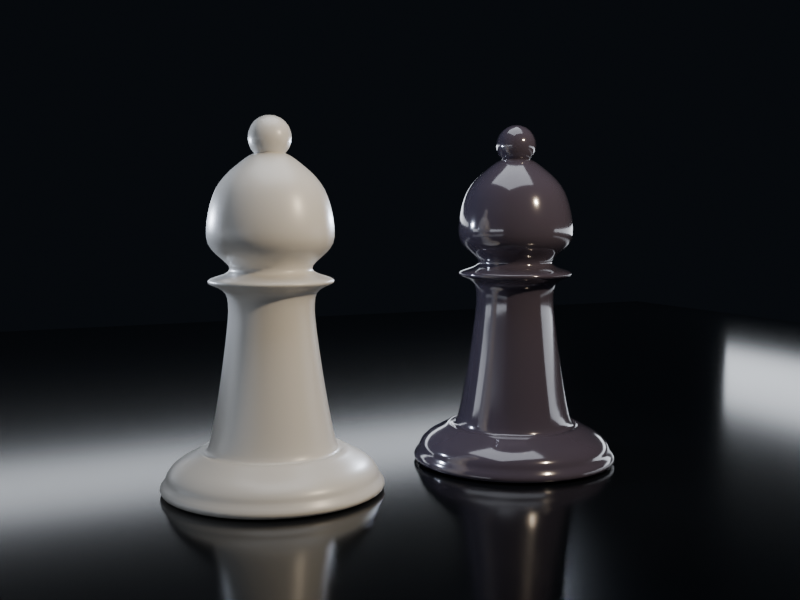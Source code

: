 # Source: piece-bishop.blend  (saved by Blender 5.2.45; exported with 4.5.12 LTS)
import bpy
from mathutils import Matrix  # noqa: F401  (used for matrix-valued properties, if any)

bpy.ops.wm.read_factory_settings(use_empty=True)
scene = bpy.context.scene
scene.name = 'piece-bishop'

# ---- collections
col_piece_bishop = bpy.data.collections.new('piece-bishop'); scene.collection.children.link(col_piece_bishop)
col_piece_bishop_marble = bpy.data.collections.new('piece-bishop-marble'); col_piece_bishop.children.link(col_piece_bishop_marble)
col_piece_bishop_obsidian = bpy.data.collections.new('piece-bishop-obsidian'); col_piece_bishop.children.link(col_piece_bishop_obsidian)
col_review = bpy.data.collections.new('review'); scene.collection.children.link(col_review)

# ---- materials (node trees are filled in below, after node groups)
mat_material_marble = bpy.data.materials.new('material-marble')
mat_material_obsidian = bpy.data.materials.new('material-obsidian')
mat_env_softbox = bpy.data.materials.new('env-softbox')
mat_env_strip_left = bpy.data.materials.new('env-strip-left')
mat_env_strip_right = bpy.data.materials.new('env-strip-right')
mat_env_strip_back = bpy.data.materials.new('env-strip-back')
mat_mirror_floor_dark = bpy.data.materials.new('mirror-floor-dark')

# ---- material node trees
mat_material_marble.use_nodes = True; mat_material_marble.node_tree.nodes.clear()
_N = mat_material_marble.node_tree.nodes; _L = mat_material_marble.node_tree.links
n0 = _N.new('ShaderNodeOutputMaterial'); n0.name = 'material-output'; n0.location = (900, 0)
n0.label = 'material output'
n1 = _N.new('ShaderNodeBsdfPrincipled'); n1.name = 'marble-surface'; n1.location = (560, 0)
n1.label = 'marble surface'
n1.inputs[10].default_value = 0.005
n1.inputs[20].default_value = 0.3
n2 = _N.new('ShaderNodeValue'); n2.name = 'world'; n2.location = (-900, 220)
n2.label = 'World: 0 cathedral, 1 MONOLITH'
n2.outputs[0].default_value = 0.0
n3 = _N.new('ShaderNodeMix'); n3.name = 'marble-colour'; n3.location = (-600, 260)
n3.label = 'marble colour'
n3.data_type = 'RGBA'
n3.inputs[6].default_value = (0.9137, 0.8941, 0.8549, 1.0)
n3.inputs[7].default_value = (0.9255, 0.9098, 0.9373, 1.0)
n4 = _N.new('ShaderNodeMix'); n4.name = 'marble-roughness'; n4.location = (-600, 40)
n4.label = 'marble roughness'
n4.inputs[2].default_value = 0.36
n4.inputs[3].default_value = 0.34
n5 = _N.new('ShaderNodeMix'); n5.name = 'marble-clearcoat'; n5.location = (-600, -120)
n5.label = 'marble clearcoat'
n5.inputs[2].default_value = 0.45
n5.inputs[3].default_value = 0.42
n6 = _N.new('ShaderNodeLayerWeight'); n6.name = 'edge-facing'; n6.location = (-900, -320)
n6.label = 'Facing: 0 face on, 1 at the edge'
n7 = _N.new('ShaderNodeMath'); n7.name = 'edge-power'; n7.location = (-600, -320)
n7.label = 'edge power'
n7.operation = 'POWER'
n7.inputs[1].default_value = 2.0
n8 = _N.new('ShaderNodeMath'); n8.name = 'edge-scale'; n8.location = (-380, -380)
n8.label = 'edge scale'
n8.operation = 'MULTIPLY'
n8.inputs[1].default_value = 0.42
n9 = _N.new('ShaderNodeMix'); n9.name = 'edge-strength'; n9.location = (-600, -500)
n9.label = 'edge strength'
n9.inputs[2].default_value = 0.5
n9.inputs[3].default_value = 0.9
n10 = _N.new('ShaderNodeMath'); n10.name = 'edge-amount'; n10.location = (-200, -330)
n10.label = 'edge amount'
n10.operation = 'MULTIPLY'
n11 = _N.new('ShaderNodeMath'); n11.name = 'edge-keep'; n11.location = (-20, -330)
n11.label = 'edge keep'
n11.operation = 'SUBTRACT'
n11.inputs[0].default_value = 1.0
n12 = _N.new('ShaderNodeNewGeometry'); n12.name = 'surface-point'; n12.location = (-900, -700)
n12.label = 'surface point'
n13 = _N.new('ShaderNodeSeparateXYZ'); n13.name = 'surface-height'; n13.location = (-700, -700)
n13.label = 'surface height'
n14 = _N.new('ShaderNodeMapRange'); n14.name = 'contact-shade'; n14.location = (-420, -720)
n14.label = 'contact shade'
n14.interpolation_type = 'SMOOTHSTEP'
n14.inputs[2].default_value = 0.3
n15 = _N.new('ShaderNodeMix'); n15.name = 'contact-strength'; n15.location = (-700, -880)
n15.label = 'contact strength'
n15.inputs[2].default_value = 0.86
n15.inputs[3].default_value = 0.76
n16 = _N.new('ShaderNodeMath'); n16.name = 'form-shade'; n16.location = (160, -420)
n16.label = 'form shade'
n16.operation = 'MULTIPLY'
n17 = _N.new('ShaderNodeCombineColor'); n17.name = 'form-shade-colour'; n17.location = (330, -200)
n17.label = 'form shade colour'
n18 = _N.new('ShaderNodeMix'); n18.name = 'marble-shaded'; n18.location = (330, 200)
n18.label = 'marble shaded'
n18.data_type = 'RGBA'
n18.blend_type = 'MULTIPLY'
n18.inputs[0].default_value = 1.0
_L.new(n1.outputs[0], n0.inputs[0])
_L.new(n2.outputs[0], n3.inputs[0])
_L.new(n2.outputs[0], n4.inputs[0])
_L.new(n4.outputs[0], n1.inputs[2])
_L.new(n2.outputs[0], n5.inputs[0])
_L.new(n5.outputs[0], n1.inputs[19])
_L.new(n6.outputs[1], n7.inputs[0])
_L.new(n2.outputs[0], n9.inputs[0])
_L.new(n9.outputs[0], n8.inputs[0])
_L.new(n8.outputs[0], n10.inputs[0])
_L.new(n7.outputs[0], n10.inputs[1])
_L.new(n10.outputs[0], n11.inputs[1])
_L.new(n12.outputs[0], n13.inputs[0])
_L.new(n13.outputs[2], n14.inputs[0])
_L.new(n2.outputs[0], n15.inputs[0])
_L.new(n15.outputs[0], n14.inputs[3])
_L.new(n11.outputs[0], n16.inputs[0])
_L.new(n14.outputs[0], n16.inputs[1])
_L.new(n16.outputs[0], n17.inputs[0])
_L.new(n16.outputs[0], n17.inputs[1])
_L.new(n16.outputs[0], n17.inputs[2])
_L.new(n3.outputs[2], n18.inputs[6])
_L.new(n17.outputs[0], n18.inputs[7])
_L.new(n18.outputs[2], n1.inputs[0])
n0.is_active_output = True
mat_material_obsidian.use_nodes = True; mat_material_obsidian.node_tree.nodes.clear()
_N = mat_material_obsidian.node_tree.nodes; _L = mat_material_obsidian.node_tree.links
n0 = _N.new('ShaderNodeOutputMaterial'); n0.name = 'material-output'; n0.location = (900, 0)
n0.label = 'material output'
n1 = _N.new('ShaderNodeBsdfPrincipled'); n1.name = 'obsidian-surface'; n1.location = (560, 0)
n1.label = 'obsidian surface'
n1.inputs[1].default_value = 0.08
n1.inputs[10].default_value = 0.005
n1.inputs[20].default_value = 0.08
n1.inputs[27].default_value = (0.4072, 0.4621, 0.5457, 1.0)
n2 = _N.new('ShaderNodeValue'); n2.name = 'world'; n2.location = (-900, 220)
n2.label = 'World: 0 cathedral, 1 MONOLITH'
n2.outputs[0].default_value = 0.0
n3 = _N.new('ShaderNodeMix'); n3.name = 'obsidian-colour'; n3.location = (-600, 260)
n3.label = 'obsidian colour'
n3.data_type = 'RGBA'
n3.inputs[6].default_value = (0.08235, 0.07059, 0.102, 1.0)
n3.inputs[7].default_value = (0.05882, 0.07451, 0.09412, 1.0)
n4 = _N.new('ShaderNodeMix'); n4.name = 'obsidian-roughness'; n4.location = (-600, 40)
n4.label = 'obsidian roughness'
n4.inputs[2].default_value = 0.14
n4.inputs[3].default_value = 0.22
n5 = _N.new('ShaderNodeMix'); n5.name = 'obsidian-clearcoat'; n5.location = (-600, -120)
n5.label = 'obsidian clearcoat'
n5.inputs[2].default_value = 1.0
n5.inputs[3].default_value = 0.7
n6 = _N.new('ShaderNodeLayerWeight'); n6.name = 'edge-facing'; n6.location = (-900, -320)
n6.label = 'Facing: 0 face on, 1 at the edge'
n7 = _N.new('ShaderNodeMath'); n7.name = 'rim-power'; n7.location = (-600, -320)
n7.label = 'rim power'
n7.operation = 'POWER'
n7.inputs[1].default_value = 2.6
n8 = _N.new('ShaderNodeMath'); n8.name = 'rim-amount'; n8.location = (-380, -320)
n8.label = 'rim amount'
n8.operation = 'MULTIPLY'
n9 = _N.new('ShaderNodeMath'); n9.name = 'rim-strength'; n9.location = (-200, -320)
n9.label = 'rim strength'
n9.operation = 'MULTIPLY'
n9.inputs[1].default_value = 1.2
_L.new(n1.outputs[0], n0.inputs[0])
_L.new(n2.outputs[0], n3.inputs[0])
_L.new(n2.outputs[0], n4.inputs[0])
_L.new(n4.outputs[0], n1.inputs[2])
_L.new(n2.outputs[0], n5.inputs[0])
_L.new(n5.outputs[0], n1.inputs[19])
_L.new(n3.outputs[2], n1.inputs[0])
_L.new(n6.outputs[1], n7.inputs[0])
_L.new(n7.outputs[0], n8.inputs[0])
_L.new(n2.outputs[0], n8.inputs[1])
_L.new(n8.outputs[0], n9.inputs[0])
_L.new(n9.outputs[0], n1.inputs[28])
n0.is_active_output = True
mat_env_softbox.use_nodes = True; mat_env_softbox.node_tree.nodes.clear()
_N = mat_env_softbox.node_tree.nodes; _L = mat_env_softbox.node_tree.links
n0 = _N.new('ShaderNodeEmission'); n0.name = 'Emission'; n0.location = (0, 0)
n0.inputs[0].default_value = (0.7913, 0.8388, 0.9131, 1.0)
n0.inputs[1].default_value = 3.2
n1 = _N.new('ShaderNodeOutputMaterial'); n1.name = 'Material Output'; n1.location = (0, 0)
_L.new(n0.outputs[0], n1.inputs[0])
n1.is_active_output = True
mat_env_strip_left.use_nodes = True; mat_env_strip_left.node_tree.nodes.clear()
_N = mat_env_strip_left.node_tree.nodes; _L = mat_env_strip_left.node_tree.links
n0 = _N.new('ShaderNodeEmission'); n0.name = 'Emission'; n0.location = (0, 0)
n0.inputs[0].default_value = (0.7913, 0.8388, 0.9131, 1.0)
n0.inputs[1].default_value = 3.2
n1 = _N.new('ShaderNodeOutputMaterial'); n1.name = 'Material Output'; n1.location = (0, 0)
_L.new(n0.outputs[0], n1.inputs[0])
n1.is_active_output = True
mat_env_strip_right.use_nodes = True; mat_env_strip_right.node_tree.nodes.clear()
_N = mat_env_strip_right.node_tree.nodes; _L = mat_env_strip_right.node_tree.links
n0 = _N.new('ShaderNodeEmission'); n0.name = 'Emission'; n0.location = (0, 0)
n0.inputs[0].default_value = (0.7913, 0.8388, 0.9131, 1.0)
n0.inputs[1].default_value = 3.2
n1 = _N.new('ShaderNodeOutputMaterial'); n1.name = 'Material Output'; n1.location = (0, 0)
_L.new(n0.outputs[0], n1.inputs[0])
n1.is_active_output = True
mat_env_strip_back.use_nodes = True; mat_env_strip_back.node_tree.nodes.clear()
_N = mat_env_strip_back.node_tree.nodes; _L = mat_env_strip_back.node_tree.links
n0 = _N.new('ShaderNodeEmission'); n0.name = 'Emission'; n0.location = (0, 0)
n0.inputs[0].default_value = (0.7913, 0.8388, 0.9131, 1.0)
n0.inputs[1].default_value = 3.2
n1 = _N.new('ShaderNodeOutputMaterial'); n1.name = 'Material Output'; n1.location = (0, 0)
_L.new(n0.outputs[0], n1.inputs[0])
n1.is_active_output = True
mat_mirror_floor_dark.use_nodes = True; mat_mirror_floor_dark.node_tree.nodes.clear()
_N = mat_mirror_floor_dark.node_tree.nodes; _L = mat_mirror_floor_dark.node_tree.links
n0 = _N.new('ShaderNodeBsdfPrincipled'); n0.name = 'Principled BSDF'; n0.location = (-200, 100)
n0.inputs[0].default_value = (0.00335, 0.00402, 0.00518, 1.0)
n0.inputs[2].default_value = 0.14
n0.inputs[10].default_value = 0.005
n1 = _N.new('ShaderNodeOutputMaterial'); n1.name = 'Material Output'; n1.location = (200, 100)
_L.new(n0.outputs[0], n1.inputs[0])
n1.is_active_output = True

# ---- world
world_world_monolith_room = bpy.data.worlds.new('world-monolith-room'); scene.world = world_world_monolith_room
world_world_monolith_room.use_nodes = True; world_world_monolith_room.node_tree.nodes.clear()
_N = world_world_monolith_room.node_tree.nodes; _L = world_world_monolith_room.node_tree.links
n0 = _N.new('ShaderNodeBackground'); n0.name = 'Background'; n0.location = (-200, 100)
n0.inputs[0].default_value = (0.003677, 0.004777, 0.006512, 1.0)
n1 = _N.new('ShaderNodeOutputWorld'); n1.name = 'World Output'; n1.location = (200, 100)
_L.new(n0.outputs[0], n1.inputs[0])
n1.is_active_output = True

# ---- cameras
cam_cam_piece_bishop = bpy.data.cameras.new('cam-piece-bishop')
cam_cam_piece_bishop.clip_start = 0.05
cam_cam_piece_bishop.clip_end = 60.0
cam_cam_piece_bishop.lens = 44.78

# ---- lights
light_light_key = bpy.data.lights.new('light-key', 'SPOT')
light_light_key.color = (1.0, 0.815, 0.578)
light_light_key.energy = 166.4
light_light_key.shadow_soft_size = 0.064
light_light_key.spot_blend = 0.6
light_light_key.spot_size = 1.222
light_light_rim_l = bpy.data.lights.new('light-rim.L', 'SPOT')
light_light_rim_l.color = (0.578, 0.651, 0.791)
light_light_rim_l.energy = 89.6
light_light_rim_l.shadow_soft_size = 0.064
light_light_rim_l.spot_blend = 0.6
light_light_rim_l.spot_size = 0.995
light_light_rim_r = bpy.data.lights.new('light-rim.R', 'SPOT')
light_light_rim_r.color = (0.578, 0.651, 0.791)
light_light_rim_r.energy = 89.6
light_light_rim_r.shadow_soft_size = 0.064
light_light_rim_r.spot_blend = 0.6
light_light_rim_r.spot_size = 0.995

# ---- meshes
me_piece_bishop_body = bpy.data.meshes.new('piece-bishop-body')
me_piece_bishop_body.from_pydata([(0.0, 0.0, 0.0), (0.0, -0.03607, -0.0005061), (0.0, -0.08838, -0.001654), (0.0, -0.1497, -0.002887), (0.0, -0.2128, -0.00365), (0.0, -0.2705, -0.003386), (0.0, -0.3155, -0.00154), (0.0, -0.3422, 0.002448), (0.0, -0.3554, 0.008665), (0.0, -0.359, 0.01649), (0.0, -0.3561, 0.02526), (0.0, -0.3499, 0.0343), (0.0, -0.3435, 0.04294), (0.0, -0.3399, 0.05053), (0.0, -0.3378, 0.05725), (0.0, -0.3347, 0.0636), (0.0, -0.3307, 0.0697), (0.0, -0.3257, 0.07567), (0.0, -0.3198, 0.08161), (0.0, -0.3129, 0.08764), (0.0, -0.3048, 0.09385), (0.0, -0.2946, 0.1002), (0.0, -0.2831, 0.1067), (0.0, -0.2709, 0.1131), (0.0, -0.259, 0.1193), (0.0, -0.248, 0.1253), (0.0, -0.2387, 0.1308), (0.0, -0.2312, 0.1326), (0.0, -0.2248, 0.1311), (0.0, -0.2192, 0.1294), (0.0, -0.2138, 0.1305), (0.0, -0.2082, 0.1374), (0.0, -0.2021, 0.153), (0.0, -0.1949, 0.1806), (0.0, -0.1866, 0.2204), (0.0, -0.1779, 0.2685), (0.0, -0.1692, 0.3205), (0.0, -0.1611, 0.3722), (0.0, -0.1542, 0.4194), (0.0, -0.1489, 0.4581), (0.0, -0.1446, 0.4916), (0.0, -0.1409, 0.5223), (0.0, -0.1381, 0.55), (0.0, -0.1367, 0.5749), (0.0, -0.1369, 0.5969), (0.0, -0.1392, 0.616), (0.0, -0.1447, 0.6316), (0.0, -0.1549, 0.6426), (0.0, -0.1676, 0.6503), (0.0, -0.1807, 0.656), (0.0, -0.1918, 0.6607), (0.0, -0.1988, 0.6657), (0.0, -0.1993, 0.6721), (0.0, -0.1919, 0.6779), (0.0, -0.1789, 0.683), (0.0, -0.1631, 0.6879), (0.0, -0.1478, 0.6933), (0.0, -0.1358, 0.7), (0.0, -0.1301, 0.7085), (0.0, -0.133, 0.7188), (0.0, -0.1427, 0.73), (0.0, -0.1566, 0.7424), (0.0, -0.172, 0.7561), (0.0, -0.1863, 0.7714), (0.0, -0.1967, 0.7885), (0.0, -0.201, 0.8078), (0.0, -0.2014, 0.8307), (0.0, -0.1993, 0.8565), (0.0, -0.1948, 0.8836), (0.0, -0.1883, 0.9106), (0.0, -0.1802, 0.936), (0.0, -0.1708, 0.9584), (0.0, -0.1591, 0.9781), (0.0, -0.1444, 0.9967), (0.0, -0.1278, 1.014), (0.0, -0.1104, 1.029), (0.0, -0.09325, 1.043), (0.0, -0.07751, 1.055), (0.0, -0.06391, 1.064), (0.0, -0.05075, 1.07), (0.0, -0.038, 1.074), (0.0, -0.0261, 1.077), (0.0, -0.01551, 1.078), (0.0, -0.00666, 1.079), (0.0, 0.0, 1.08)], [(0, 1), (1, 2), (2, 3), (3, 4), (4, 5), (5, 6), (6, 7), (7, 8), (8, 9), (9, 10), (10, 11), (11, 12), (12, 13), (13, 14), (14, 15), (15, 16), (16, 17), (17, 18), (18, 19), (19, 20), (20, 21), (21, 22), (22, 23), (23, 24), (24, 25), (25, 26), (26, 27), (27, 28), (28, 29), (29, 30), (30, 31), (31, 32), (32, 33), (33, 34), (34, 35), (35, 36), (36, 37), (37, 38), (38, 39), (39, 40), (40, 41), (41, 42), (42, 43), (43, 44), (44, 45), (45, 46), (46, 47), (47, 48), (48, 49), (49, 50), (50, 51), (51, 52), (52, 53), (53, 54), (54, 55), (55, 56), (56, 57), (57, 58), (58, 59), (59, 60), (60, 61), (61, 62), (62, 63), (63, 64), (64, 65), (65, 66), (66, 67), (67, 68), (68, 69), (69, 70), (70, 71), (71, 72), (72, 73), (73, 74), (74, 75), (75, 76), (76, 77), (77, 78), (78, 79), (79, 80), (80, 81), (81, 82), (82, 83), (83, 84)], [])
me_piece_bishop_body.materials.append(None)
me_piece_bishop_body.update()
me_piece_bishop_finial = bpy.data.meshes.new('piece-bishop-finial')
me_piece_bishop_finial.from_pydata([(0.0, 0.0, 0.07), (0.0, 0.01812, 0.06761), (0.0, 0.0495, 0.0495), (0.0, 0.06761, 0.01812), (0.0, 0.06761, -0.01812), (0.0, 0.0495, -0.0495), (0.0, 0.01812, -0.06761), (0.0, 0.0, -0.07), (0.009059, 0.01569, 0.06761), (0.0175, 0.03031, 0.06062), (0.02475, 0.04287, 0.0495), (0.03031, 0.0525, 0.035), (0.03381, 0.05856, 0.01812), (0.035, 0.06062, 0.0), (0.03381, 0.05856, -0.01812), (0.03031, 0.0525, -0.035), (0.02475, 0.04287, -0.0495), (0.0175, 0.03031, -0.06062), (0.009059, 0.01569, -0.06761), (0.01569, 0.009059, 0.06761), (0.03031, 0.0175, 0.06062), (0.04287, 0.02475, 0.0495), (0.0525, 0.03031, 0.035), (0.05856, 0.03381, 0.01812), (0.06062, 0.035, 0.0), (0.05856, 0.03381, -0.01812), (0.0525, 0.03031, -0.035), (0.04287, 0.02475, -0.0495), (0.03031, 0.0175, -0.06062), (0.01569, 0.009059, -0.06761), (0.01812, -9.313e-10, 0.06761), (0.035, -9.313e-10, 0.06062), (0.0495, 1.863e-09, 0.0495), (0.06062, -1.863e-09, 0.035), (0.06761, -1.863e-09, 0.01812), (0.07, -1.863e-09, 0.0), (0.06761, -1.863e-09, -0.01812), (0.06062, -1.863e-09, -0.035), (0.0495, 1.863e-09, -0.0495), (0.035, -9.313e-10, -0.06062), (0.01812, -9.313e-10, -0.06761), (0.01569, -0.009059, 0.06761), (0.03031, -0.0175, 0.06062), (0.04287, -0.02475, 0.0495), (0.0525, -0.03031, 0.035), (0.05856, -0.03381, 0.01812), (0.06062, -0.035, 0.0), (0.05856, -0.03381, -0.01812), (0.0525, -0.03031, -0.035), (0.04287, -0.02475, -0.0495), (0.03031, -0.0175, -0.06062), (0.01569, -0.009059, -0.06761), (0.009059, -0.01569, 0.06761), (0.0175, -0.03031, 0.06062), (0.02475, -0.04287, 0.0495), (0.03031, -0.0525, 0.035), (0.03381, -0.05856, 0.01812), (0.035, -0.06062, 0.0), (0.03381, -0.05856, -0.01812), (0.03031, -0.0525, -0.035), (0.02475, -0.04287, -0.0495), (0.0175, -0.03031, -0.06062), (0.009059, -0.01569, -0.06761), (-1.863e-09, -0.01812, 0.06761), (0.0, -0.035, 0.06062), (0.0, -0.0495, 0.0495), (0.0, -0.06062, 0.035), (-3.725e-09, -0.06761, 0.01812), (0.0, -0.07, 0.0), (-3.725e-09, -0.06761, -0.01812), (0.0, -0.06062, -0.035), (0.0, -0.0495, -0.0495), (0.0, -0.035, -0.06062), (-1.863e-09, -0.01812, -0.06761), (-0.009059, -0.01569, 0.06761), (-0.0175, -0.03031, 0.06062), (-0.02475, -0.04287, 0.0495), (-0.03031, -0.0525, 0.035), (-0.03381, -0.05856, 0.01812), (-0.035, -0.06062, 0.0), (-0.03381, -0.05856, -0.01812), (-0.03031, -0.0525, -0.035), (-0.02475, -0.04287, -0.0495), (-0.0175, -0.03031, -0.06062), (-0.009059, -0.01569, -0.06761), (-0.01569, -0.009059, 0.06761), (-0.03031, -0.0175, 0.06062), (-0.04287, -0.02475, 0.0495), (-0.0525, -0.03031, 0.035), (-0.05856, -0.03381, 0.01812), (-0.06062, -0.035, 0.0), (-0.05856, -0.03381, -0.01812), (-0.0525, -0.03031, -0.035), (-0.04287, -0.02475, -0.0495), (-0.03031, -0.0175, -0.06062), (-0.01569, -0.009059, -0.06761), (-0.01812, 3.725e-09, 0.06761), (-0.035, 0.0, 0.06062), (-0.0495, 1.863e-09, 0.0495), (-0.06062, -1.863e-09, 0.035), (-0.06761, 9.313e-09, 0.01812), (-0.07, 0.0, 0.0), (-0.06761, 9.313e-09, -0.01812), (-0.06062, -1.863e-09, -0.035), (-0.0495, 1.863e-09, -0.0495), (-0.035, 0.0, -0.06062), (-0.01812, 3.725e-09, -0.06761), (-0.01569, 0.009059, 0.06761), (-0.03031, 0.0175, 0.06062), (-0.04287, 0.02475, 0.0495), (-0.0525, 0.03031, 0.035), (-0.05856, 0.03381, 0.01812), (-0.06062, 0.035, 0.0), (-0.05856, 0.03381, -0.01812), (-0.0525, 0.03031, -0.035), (-0.04287, 0.02475, -0.0495), (-0.03031, 0.0175, -0.06062), (-0.01569, 0.009059, -0.06761), (-0.009059, 0.01569, 0.06761), (-0.0175, 0.03031, 0.06062), (-0.02475, 0.04287, 0.0495), (-0.03031, 0.0525, 0.035), (-0.03381, 0.05856, 0.01812), (-0.035, 0.06062, 0.0), (-0.03381, 0.05856, -0.01812), (-0.03031, 0.0525, -0.035), (-0.02475, 0.04287, -0.0495), (-0.0175, 0.03031, -0.06062), (-0.009059, 0.01569, -0.06761), (0.0, 0.035, 0.06062), (-1.863e-09, 0.06062, 0.035), (0.0, 0.07, 0.0), (-1.863e-09, 0.06062, -0.035), (0.0, 0.035, -0.06062)], [], [(6, 133, 17, 18), (1, 0, 8), (132, 4, 14, 15), (3, 130, 11, 12), (7, 6, 18), (129, 1, 8, 9), (5, 132, 15, 16), (131, 3, 12, 13), (2, 129, 9, 10), (133, 5, 16, 17), (4, 131, 13, 14), (130, 2, 10, 11), (13, 12, 23, 24), (10, 9, 20, 21), (17, 16, 27, 28), (14, 13, 24, 25), (11, 10, 21, 22), (18, 17, 28, 29), (8, 0, 19), (15, 14, 25, 26), (12, 11, 22, 23), (7, 18, 29), (9, 8, 19, 20), (16, 15, 26, 27), (26, 25, 36, 37), (23, 22, 33, 34), (7, 29, 40), (20, 19, 30, 31), (27, 26, 37, 38), (24, 23, 34, 35), (21, 20, 31, 32), (28, 27, 38, 39), (25, 24, 35, 36), (22, 21, 32, 33), (29, 28, 39, 40), (19, 0, 30), (36, 35, 46, 47), (33, 32, 43, 44), (40, 39, 50, 51), (30, 0, 41), (37, 36, 47, 48), (34, 33, 44, 45), (7, 40, 51), (31, 30, 41, 42), (38, 37, 48, 49), (35, 34, 45, 46), (32, 31, 42, 43), (39, 38, 49, 50), (49, 48, 59, 60), (46, 45, 56, 57), (43, 42, 53, 54), (50, 49, 60, 61), (47, 46, 57, 58), (44, 43, 54, 55), (51, 50, 61, 62), (41, 0, 52), (48, 47, 58, 59), (45, 44, 55, 56), (7, 51, 62), (42, 41, 52, 53), (52, 0, 63), (59, 58, 69, 70), (56, 55, 66, 67), (7, 62, 73), (53, 52, 63, 64), (60, 59, 70, 71), (57, 56, 67, 68), (54, 53, 64, 65), (61, 60, 71, 72), (58, 57, 68, 69), (55, 54, 65, 66), (62, 61, 72, 73), (72, 71, 82, 83), (69, 68, 79, 80), (66, 65, 76, 77), (73, 72, 83, 84), (63, 0, 74), (70, 69, 80, 81), (67, 66, 77, 78), (7, 73, 84), (64, 63, 74, 75), (71, 70, 81, 82), (68, 67, 78, 79), (65, 64, 75, 76), (75, 74, 85, 86), (82, 81, 92, 93), (79, 78, 89, 90), (76, 75, 86, 87), (83, 82, 93, 94), (80, 79, 90, 91), (77, 76, 87, 88), (84, 83, 94, 95), (74, 0, 85), (81, 80, 91, 92), (78, 77, 88, 89), (7, 84, 95), (95, 94, 105, 106), (85, 0, 96), (92, 91, 102, 103), (89, 88, 99, 100), (7, 95, 106), (86, 85, 96, 97), (93, 92, 103, 104), (90, 89, 100, 101), (87, 86, 97, 98), (94, 93, 104, 105), (91, 90, 101, 102), (88, 87, 98, 99), (98, 97, 108, 109), (105, 104, 115, 116), (102, 101, 112, 113), (99, 98, 109, 110), (106, 105, 116, 117), (96, 0, 107), (103, 102, 113, 114), (100, 99, 110, 111), (7, 106, 117), (97, 96, 107, 108), (104, 103, 114, 115), (101, 100, 111, 112), (7, 117, 128), (108, 107, 118, 119), (115, 114, 125, 126), (112, 111, 122, 123), (109, 108, 119, 120), (116, 115, 126, 127), (113, 112, 123, 124), (110, 109, 120, 121), (117, 116, 127, 128), (107, 0, 118), (114, 113, 124, 125), (111, 110, 121, 122), (121, 120, 2, 130), (128, 127, 133, 6), (118, 0, 1), (125, 124, 4, 132), (122, 121, 130, 3), (7, 128, 6), (119, 118, 1, 129), (126, 125, 132, 5), (123, 122, 3, 131), (120, 119, 129, 2), (127, 126, 5, 133), (124, 123, 131, 4)])
me_piece_bishop_finial.polygons.foreach_set('use_smooth', [True] * 144)
me_piece_bishop_finial.materials.append(None)
me_piece_bishop_finial.update()
me_env_softbox = bpy.data.meshes.new('env-softbox')
me_env_softbox.from_pydata([(-1.92, -1.92, 0.0), (1.92, -1.92, 0.0), (-1.92, 1.92, 0.0), (1.92, 1.92, 0.0)], [], [(0, 1, 3, 2)])
me_env_softbox.materials.append(mat_env_softbox)
me_env_softbox.update()
me_env_strip_left = bpy.data.meshes.new('env-strip-left')
me_env_strip_left.from_pydata([(-0.256, -3.84, 0.0), (0.256, -3.84, 0.0), (-0.256, 3.84, 0.0), (0.256, 3.84, 0.0)], [], [(0, 1, 3, 2)])
me_env_strip_left.materials.append(mat_env_strip_left)
me_env_strip_left.update()
me_env_strip_right = bpy.data.meshes.new('env-strip-right')
me_env_strip_right.from_pydata([(-0.256, -3.84, 0.0), (0.256, -3.84, 0.0), (-0.256, 3.84, 0.0), (0.256, 3.84, 0.0)], [], [(0, 1, 3, 2)])
me_env_strip_right.materials.append(mat_env_strip_right)
me_env_strip_right.update()
me_env_strip_back = bpy.data.meshes.new('env-strip-back')
me_env_strip_back.from_pydata([(-3.84, -0.192, 0.0), (3.84, -0.192, 0.0), (-3.84, 0.192, 0.0), (3.84, 0.192, 0.0)], [], [(0, 1, 3, 2)])
me_env_strip_back.materials.append(mat_env_strip_back)
me_env_strip_back.update()
me_floor_mirror = bpy.data.meshes.new('floor-mirror')
me_floor_mirror.from_pydata([(-4.8, -4.8, 0.0), (4.8, -4.8, 0.0), (-4.8, 4.8, 0.0), (4.8, 4.8, 0.0)], [], [(0, 1, 3, 2)])
me_floor_mirror.materials.append(mat_mirror_floor_dark)
me_floor_mirror.update()

# ---- objects
ob_piece_bishop_marble = bpy.data.objects.new('piece-bishop-marble', None)
ob_piece_bishop_marble_body = bpy.data.objects.new('piece-bishop-marble-body', me_piece_bishop_body)
ob_piece_bishop_marble_finial = bpy.data.objects.new('piece-bishop-marble-finial', me_piece_bishop_finial)
ob_piece_bishop_obsidian = bpy.data.objects.new('piece-bishop-obsidian', None)
ob_piece_bishop_obsidian_body = bpy.data.objects.new('piece-bishop-obsidian-body', me_piece_bishop_body)
ob_piece_bishop_obsidian_finial = bpy.data.objects.new('piece-bishop-obsidian-finial', me_piece_bishop_finial)
ob_env_softbox = bpy.data.objects.new('env-softbox', me_env_softbox)
ob_env_strip_left = bpy.data.objects.new('env-strip-left', me_env_strip_left)
ob_env_strip_right = bpy.data.objects.new('env-strip-right', me_env_strip_right)
ob_env_strip_back = bpy.data.objects.new('env-strip-back', me_env_strip_back)
ob_floor_mirror = bpy.data.objects.new('floor-mirror', me_floor_mirror)
ob_light_key = bpy.data.objects.new('light-key', light_light_key)
ob_light_rim_l = bpy.data.objects.new('light-rim.L', light_light_rim_l)
ob_light_rim_r = bpy.data.objects.new('light-rim.R', light_light_rim_r)
ob_cam_piece_bishop = bpy.data.objects.new('cam-piece-bishop', cam_cam_piece_bishop)

# ---- transforms, parenting, visibility, modifiers, constraints
ob_piece_bishop_marble.location = (-0.45, 0.0, 0.0)
ob_piece_bishop_marble.empty_display_size = 0.25
ob_piece_bishop_marble_body.parent = ob_piece_bishop_marble
ob_piece_bishop_marble_body.location = (0.0, 0.0, 0.0)
ob_piece_bishop_marble_body.material_slots[0].link = 'OBJECT'; ob_piece_bishop_marble_body.material_slots[0].material = mat_material_marble
_m = ob_piece_bishop_marble_body.modifiers.new('lathe', 'SCREW')
_m.steps = 40
_m.render_steps = 40
_m.merge_threshold = 1e-05
_m.use_normal_calculate = True
_m.use_merge_vertices = True
ob_piece_bishop_marble_finial.parent = ob_piece_bishop_marble
ob_piece_bishop_marble_finial.location = (0.0, 0.0, 1.12)
ob_piece_bishop_marble_finial.material_slots[0].link = 'OBJECT'; ob_piece_bishop_marble_finial.material_slots[0].material = mat_material_marble
ob_piece_bishop_obsidian.location = (0.45, 0.0, 0.0)
ob_piece_bishop_obsidian.empty_display_size = 0.25
ob_piece_bishop_obsidian_body.parent = ob_piece_bishop_obsidian
ob_piece_bishop_obsidian_body.location = (0.0, 0.0, 0.0)
ob_piece_bishop_obsidian_body.material_slots[0].link = 'OBJECT'; ob_piece_bishop_obsidian_body.material_slots[0].material = mat_material_obsidian
_m = ob_piece_bishop_obsidian_body.modifiers.new('lathe', 'SCREW')
_m.steps = 40
_m.render_steps = 40
_m.merge_threshold = 1e-05
_m.use_normal_calculate = True
_m.use_merge_vertices = True
ob_piece_bishop_obsidian_finial.parent = ob_piece_bishop_obsidian
ob_piece_bishop_obsidian_finial.location = (0.0, 0.0, 1.12)
ob_piece_bishop_obsidian_finial.material_slots[0].link = 'OBJECT'; ob_piece_bishop_obsidian_finial.material_slots[0].material = mat_material_obsidian
ob_env_softbox.location = (0.0, 0.0, 5.056)
ob_env_softbox.rotation_euler = (3.142, 0.0, 0.0)
ob_env_softbox.visible_camera = False
ob_env_strip_left.location = (-5.056, 0.0, 0.64)
ob_env_strip_left.rotation_euler = (0.0, 1.571, 0.0)
ob_env_strip_left.visible_camera = False
ob_env_strip_right.location = (5.056, 0.0, 0.64)
ob_env_strip_right.rotation_euler = (0.0, -1.571, 0.0)
ob_env_strip_right.visible_camera = False
ob_env_strip_back.location = (0.0, 5.056, 1.28)
ob_env_strip_back.rotation_euler = (1.571, 0.0, 0.0)
ob_env_strip_back.visible_camera = False
ob_floor_mirror.location = (0.0, 0.0, 0.0)
ob_light_key.location = (0.96, -1.92, 2.064)
ob_light_key.rotation_euler = (0.993, 0.0, 0.464)
ob_light_rim_l.location = (-1.28, 1.12, 0.9984)
ob_light_rim_l.rotation_euler = (1.425, 0.0, -2.29)
ob_light_rim_r.location = (1.28, 1.12, 0.9984)
ob_light_rim_r.rotation_euler = (1.425, 0.0, 2.29)
ob_cam_piece_bishop.location = (-1.41, -3.024, 0.8958)
ob_cam_piece_bishop.rotation_euler = (1.48, 3.339e-08, -0.4363)

# ---- collection membership
col_piece_bishop_marble.objects.link(ob_piece_bishop_marble)
col_piece_bishop_marble.objects.link(ob_piece_bishop_marble_body)
col_piece_bishop_marble.objects.link(ob_piece_bishop_marble_finial)
col_piece_bishop_obsidian.objects.link(ob_piece_bishop_obsidian)
col_piece_bishop_obsidian.objects.link(ob_piece_bishop_obsidian_body)
col_piece_bishop_obsidian.objects.link(ob_piece_bishop_obsidian_finial)
col_review.objects.link(ob_env_softbox)
col_review.objects.link(ob_env_strip_left)
col_review.objects.link(ob_env_strip_right)
col_review.objects.link(ob_env_strip_back)
col_review.objects.link(ob_floor_mirror)
col_review.objects.link(ob_light_key)
col_review.objects.link(ob_light_rim_l)
col_review.objects.link(ob_light_rim_r)
col_review.objects.link(ob_cam_piece_bishop)

# ---- scene / render settings (as saved in the file)
scene.camera = ob_cam_piece_bishop
scene.frame_start = 1; scene.frame_end = 250; scene.frame_set(1)
scene.render.engine = 'CYCLES'
scene.render.resolution_x = 1440
scene.render.bake_bias = 0.0
scene.render.bake_samples = 0
scene.render.compositor_device = 'GPU'
scene.cycles.samples = 64
scene.eevee.use_volume_custom_range = False
scene.eevee.fast_gi_thickness_near = 0.1
scene.eevee.fast_gi_thickness_far = 0.0
scene.eevee.ray_tracing_options.screen_trace_thickness = 0.1
bpy.context.view_layer.update()
